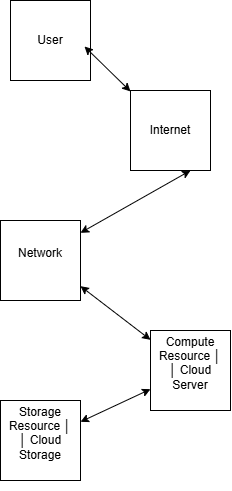

The diagram above was exported from draw.io. Its source (the exported page's mxGraphModel, read from the mxfile embedded in the PNG):
<mxGraphModel dx="662" dy="393" grid="1" gridSize="10" guides="1" tooltips="1" connect="1" arrows="1" fold="1" page="1" pageScale="1" pageWidth="850" pageHeight="1100" math="0" shadow="0">
  <root>
    <mxCell id="0" />
    <mxCell id="1" parent="0" />
    <mxCell id="Vi_MNtaWlU9pVFfoFtkn-2" parent="1" style="whiteSpace=wrap;html=1;aspect=fixed;" value="User" vertex="1">
      <mxGeometry height="80" width="80" x="200" y="50" as="geometry" />
    </mxCell>
    <mxCell id="Vi_MNtaWlU9pVFfoFtkn-6" parent="1" style="whiteSpace=wrap;html=1;aspect=fixed;" value="Internet" vertex="1">
      <mxGeometry height="80" width="80" x="320" y="140" as="geometry" />
    </mxCell>
    <mxCell id="Vi_MNtaWlU9pVFfoFtkn-12" edge="1" parent="1" style="endArrow=classic;startArrow=classic;html=1;rounded=0;" target="Vi_MNtaWlU9pVFfoFtkn-17" value="">
      <mxGeometry height="50" relative="1" width="50" as="geometry">
        <mxPoint x="270" y="335.66666666666663" as="sourcePoint" />
        <mxPoint x="320" y="446.81600000000003" as="targetPoint" />
      </mxGeometry>
    </mxCell>
    <mxCell id="Vi_MNtaWlU9pVFfoFtkn-15" edge="1" parent="1" style="endArrow=classic;startArrow=classic;html=1;rounded=0;entryX=0.75;entryY=1;entryDx=0;entryDy=0;" target="Vi_MNtaWlU9pVFfoFtkn-6" value="">
      <mxGeometry height="50" relative="1" width="50" as="geometry">
        <mxPoint x="270" y="282.33333333333337" as="sourcePoint" />
        <mxPoint x="440" y="300" as="targetPoint" />
      </mxGeometry>
    </mxCell>
    <mxCell id="Vi_MNtaWlU9pVFfoFtkn-16" edge="1" parent="1" source="Vi_MNtaWlU9pVFfoFtkn-6" style="endArrow=classic;startArrow=classic;html=1;rounded=0;entryX=0.925;entryY=0.575;entryDx=0;entryDy=0;entryPerimeter=0;" target="Vi_MNtaWlU9pVFfoFtkn-2" value="">
      <mxGeometry height="50" relative="1" width="50" as="geometry">
        <mxPoint x="390" y="350" as="sourcePoint" />
        <mxPoint x="440" y="300" as="targetPoint" />
      </mxGeometry>
    </mxCell>
    <mxCell id="Vi_MNtaWlU9pVFfoFtkn-17" parent="1" style="whiteSpace=wrap;html=1;aspect=fixed;" value="&#10; Compute Resource   │&#10;│   Cloud Server   &#10;&#10;" vertex="1">
      <mxGeometry height="80" width="80" x="340" y="380" as="geometry" />
    </mxCell>
    <mxCell id="Vi_MNtaWlU9pVFfoFtkn-18" parent="1" style="whiteSpace=wrap;html=1;aspect=fixed;" value="&#10;Storage Resource   │&#10;│   Cloud Storage   &#10;&#10;" vertex="1">
      <mxGeometry height="80" width="80" x="190" y="450" as="geometry" />
    </mxCell>
    <mxCell id="Vi_MNtaWlU9pVFfoFtkn-19" edge="1" parent="1" source="Vi_MNtaWlU9pVFfoFtkn-18" style="endArrow=classic;startArrow=classic;html=1;rounded=0;" target="Vi_MNtaWlU9pVFfoFtkn-17" value="">
      <mxGeometry height="50" relative="1" width="50" as="geometry">
        <mxPoint x="400" y="550" as="sourcePoint" />
        <mxPoint x="450" y="500" as="targetPoint" />
      </mxGeometry>
    </mxCell>
    <mxCell id="Vi_MNtaWlU9pVFfoFtkn-20" parent="1" style="whiteSpace=wrap;html=1;aspect=fixed;" value="Network&lt;div&gt;&lt;br&gt;&lt;/div&gt;" vertex="1">
      <mxGeometry height="80" width="80" x="190" y="270" as="geometry" />
    </mxCell>
  </root>
</mxGraphModel>